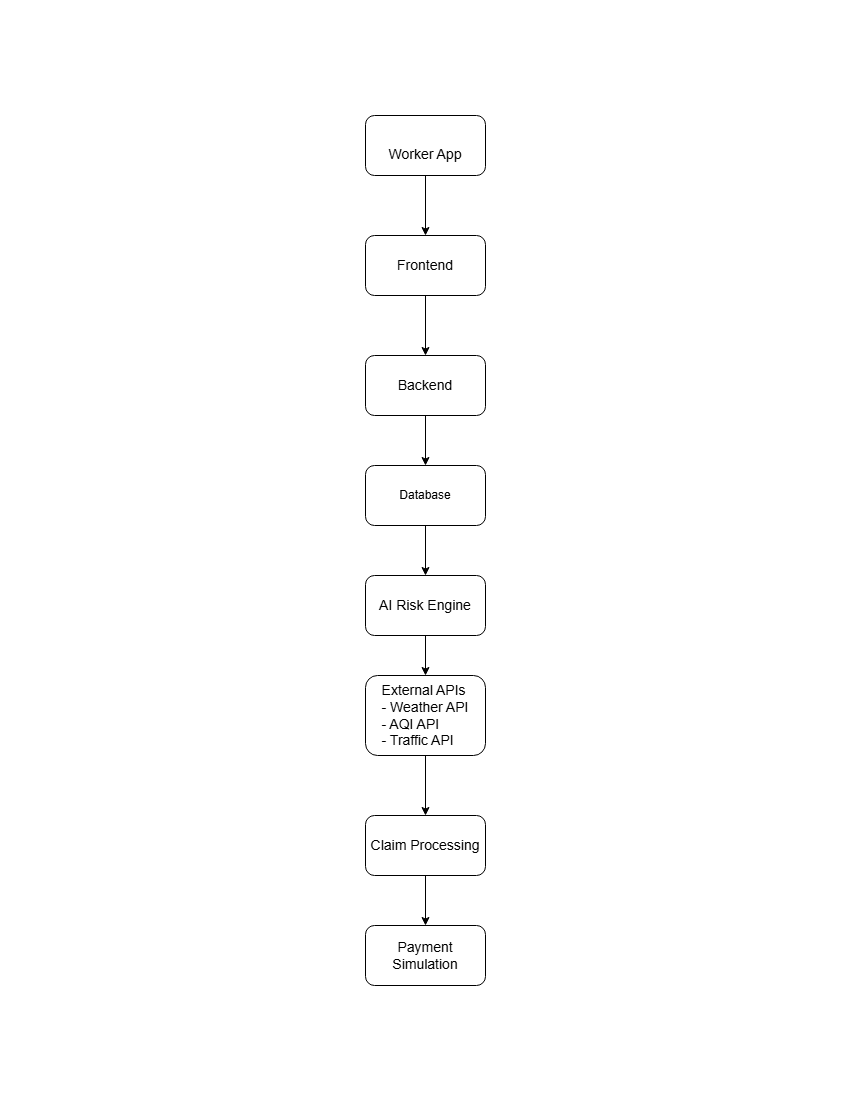

The diagram above was exported from draw.io. Its source (the exported page's mxGraphModel, read from the mxfile embedded in the PNG):
<mxGraphModel dx="2068" dy="1222" grid="1" gridSize="10" guides="1" tooltips="1" connect="1" arrows="1" fold="1" page="1" pageScale="1" pageWidth="850" pageHeight="1100" math="0" shadow="0">
  <root>
    <mxCell id="0" />
    <mxCell id="1" parent="0" />
    <mxCell id="r2IvNEQQsWi4xa4T_IEs-21" edge="1" parent="1" source="r2IvNEQQsWi4xa4T_IEs-9" style="edgeStyle=orthogonalEdgeStyle;rounded=0;orthogonalLoop=1;jettySize=auto;html=1;exitX=0.5;exitY=1;exitDx=0;exitDy=0;entryX=0.5;entryY=0;entryDx=0;entryDy=0;" target="r2IvNEQQsWi4xa4T_IEs-15">
      <mxGeometry relative="1" as="geometry" />
    </mxCell>
    <mxCell id="r2IvNEQQsWi4xa4T_IEs-9" parent="1" style="rounded=1;whiteSpace=wrap;html=1;" value="&lt;div style=&quot;text-align: justify;&quot;&gt;&lt;span style=&quot;font-size: 14px; background-color: transparent; color: light-dark(rgb(0, 0, 0), rgb(255, 255, 255));&quot;&gt;External APIs&lt;/span&gt;&lt;/div&gt;&lt;font style=&quot;font-size: 14px;&quot;&gt;&lt;div style=&quot;text-align: justify;&quot;&gt;&lt;span style=&quot;background-color: transparent; color: light-dark(rgb(0, 0, 0), rgb(255, 255, 255));&quot;&gt;- Weather API&lt;/span&gt;&lt;/div&gt;&lt;div style=&quot;text-align: justify;&quot;&gt;&lt;span style=&quot;background-color: transparent; color: light-dark(rgb(0, 0, 0), rgb(255, 255, 255));&quot;&gt;- AQI API&lt;/span&gt;&lt;/div&gt;&lt;div style=&quot;text-align: justify;&quot;&gt;&lt;span style=&quot;background-color: transparent; color: light-dark(rgb(0, 0, 0), rgb(255, 255, 255));&quot;&gt;- Traffic API&lt;/span&gt;&lt;/div&gt;&lt;/font&gt;" vertex="1">
      <mxGeometry height="80" width="120" x="365" y="675" as="geometry" />
    </mxCell>
    <mxCell id="r2IvNEQQsWi4xa4T_IEs-31" edge="1" parent="1" source="r2IvNEQQsWi4xa4T_IEs-10" style="edgeStyle=orthogonalEdgeStyle;rounded=0;orthogonalLoop=1;jettySize=auto;html=1;exitX=0.5;exitY=1;exitDx=0;exitDy=0;entryX=0.5;entryY=0;entryDx=0;entryDy=0;" target="r2IvNEQQsWi4xa4T_IEs-11">
      <mxGeometry relative="1" as="geometry" />
    </mxCell>
    <mxCell id="r2IvNEQQsWi4xa4T_IEs-10" parent="1" style="rounded=1;whiteSpace=wrap;html=1;" value="&lt;font style=&quot;font-size: 14px;&quot;&gt;&lt;br&gt;Worker App&lt;br&gt;&lt;/font&gt;" vertex="1">
      <mxGeometry height="60" width="120" x="365" y="115" as="geometry" />
    </mxCell>
    <mxCell id="r2IvNEQQsWi4xa4T_IEs-18" edge="1" parent="1" source="r2IvNEQQsWi4xa4T_IEs-11" style="edgeStyle=orthogonalEdgeStyle;rounded=0;orthogonalLoop=1;jettySize=auto;html=1;exitX=0.5;exitY=1;exitDx=0;exitDy=0;entryX=0.5;entryY=0;entryDx=0;entryDy=0;" target="r2IvNEQQsWi4xa4T_IEs-12">
      <mxGeometry relative="1" as="geometry" />
    </mxCell>
    <mxCell id="r2IvNEQQsWi4xa4T_IEs-11" parent="1" style="rounded=1;whiteSpace=wrap;html=1;align=center;" value="&lt;div style=&quot;&quot;&gt;&lt;span style=&quot;background-color: transparent; color: light-dark(rgb(0, 0, 0), rgb(255, 255, 255)); font-size: 14px;&quot;&gt;Frontend&lt;/span&gt;&lt;/div&gt;" vertex="1">
      <mxGeometry height="60" width="120" x="365" y="235" as="geometry" />
    </mxCell>
    <mxCell id="r2IvNEQQsWi4xa4T_IEs-29" edge="1" parent="1" source="r2IvNEQQsWi4xa4T_IEs-12" style="edgeStyle=orthogonalEdgeStyle;rounded=0;orthogonalLoop=1;jettySize=auto;html=1;exitX=0.5;exitY=1;exitDx=0;exitDy=0;" target="r2IvNEQQsWi4xa4T_IEs-26">
      <mxGeometry relative="1" as="geometry" />
    </mxCell>
    <mxCell id="r2IvNEQQsWi4xa4T_IEs-12" parent="1" style="rounded=1;whiteSpace=wrap;html=1;" value="&lt;font style=&quot;font-size: 14px;&quot;&gt;Backend&lt;/font&gt;" vertex="1">
      <mxGeometry height="60" width="120" x="365" y="355" as="geometry" />
    </mxCell>
    <mxCell id="r2IvNEQQsWi4xa4T_IEs-20" edge="1" parent="1" source="r2IvNEQQsWi4xa4T_IEs-13" style="edgeStyle=orthogonalEdgeStyle;rounded=0;orthogonalLoop=1;jettySize=auto;html=1;exitX=0.5;exitY=1;exitDx=0;exitDy=0;entryX=0.5;entryY=0;entryDx=0;entryDy=0;" target="r2IvNEQQsWi4xa4T_IEs-9">
      <mxGeometry relative="1" as="geometry" />
    </mxCell>
    <mxCell id="r2IvNEQQsWi4xa4T_IEs-13" parent="1" style="rounded=1;whiteSpace=wrap;html=1;" value="&lt;font style=&quot;font-size: 14px;&quot;&gt;AI Risk Engine&lt;/font&gt;" vertex="1">
      <mxGeometry height="60" width="120" x="365" y="575" as="geometry" />
    </mxCell>
    <mxCell id="r2IvNEQQsWi4xa4T_IEs-14" edge="1" parent="1" source="r2IvNEQQsWi4xa4T_IEs-12" style="edgeStyle=orthogonalEdgeStyle;rounded=0;orthogonalLoop=1;jettySize=auto;html=1;exitX=0.5;exitY=1;exitDx=0;exitDy=0;" target="r2IvNEQQsWi4xa4T_IEs-12">
      <mxGeometry relative="1" as="geometry" />
    </mxCell>
    <mxCell id="r2IvNEQQsWi4xa4T_IEs-22" edge="1" parent="1" source="r2IvNEQQsWi4xa4T_IEs-15" style="edgeStyle=orthogonalEdgeStyle;rounded=0;orthogonalLoop=1;jettySize=auto;html=1;exitX=0.5;exitY=1;exitDx=0;exitDy=0;entryX=0.5;entryY=0;entryDx=0;entryDy=0;" target="r2IvNEQQsWi4xa4T_IEs-16">
      <mxGeometry relative="1" as="geometry" />
    </mxCell>
    <mxCell id="r2IvNEQQsWi4xa4T_IEs-15" parent="1" style="rounded=1;whiteSpace=wrap;html=1;" value="&lt;font style=&quot;font-size: 14px;&quot;&gt;Claim Processing&lt;/font&gt;" vertex="1">
      <mxGeometry height="60" width="120" x="365" y="815" as="geometry" />
    </mxCell>
    <mxCell id="r2IvNEQQsWi4xa4T_IEs-16" parent="1" style="rounded=1;whiteSpace=wrap;html=1;" value="&lt;font style=&quot;font-size: 14px;&quot;&gt;Payment Simulation&lt;/font&gt;" vertex="1">
      <mxGeometry height="60" width="120" x="365" y="925" as="geometry" />
    </mxCell>
    <mxCell id="r2IvNEQQsWi4xa4T_IEs-30" edge="1" parent="1" source="r2IvNEQQsWi4xa4T_IEs-26" style="edgeStyle=orthogonalEdgeStyle;rounded=0;orthogonalLoop=1;jettySize=auto;html=1;exitX=0.5;exitY=1;exitDx=0;exitDy=0;entryX=0.5;entryY=0;entryDx=0;entryDy=0;" target="r2IvNEQQsWi4xa4T_IEs-13">
      <mxGeometry relative="1" as="geometry" />
    </mxCell>
    <mxCell id="r2IvNEQQsWi4xa4T_IEs-26" parent="1" style="rounded=1;whiteSpace=wrap;html=1;" value="Database" vertex="1">
      <mxGeometry height="60" width="120" x="365" y="465" as="geometry" />
    </mxCell>
    <mxCell id="r2IvNEQQsWi4xa4T_IEs-28" edge="1" parent="1" source="r2IvNEQQsWi4xa4T_IEs-12" style="edgeStyle=orthogonalEdgeStyle;rounded=0;orthogonalLoop=1;jettySize=auto;html=1;exitX=0.5;exitY=1;exitDx=0;exitDy=0;" target="r2IvNEQQsWi4xa4T_IEs-12">
      <mxGeometry relative="1" as="geometry" />
    </mxCell>
  </root>
</mxGraphModel>